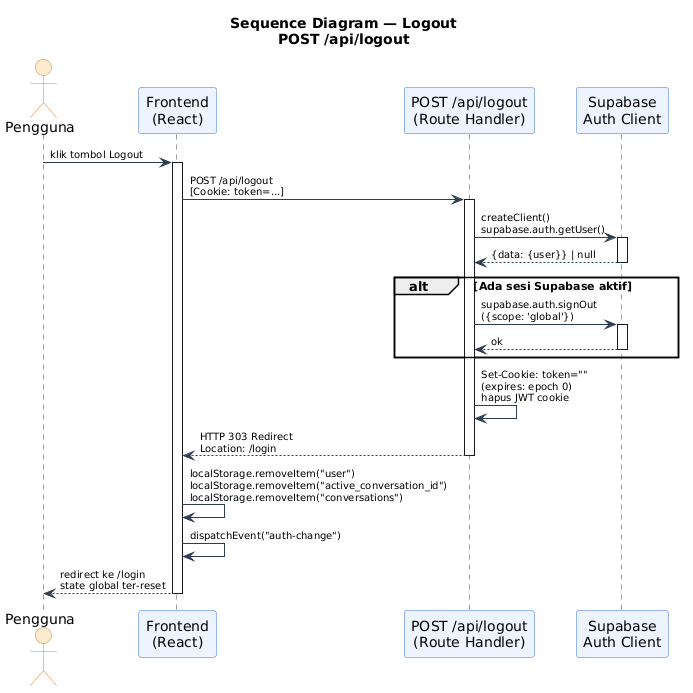

The diagram above was rendered by PlantUML. Its source (embedded in the PNG):
@startuml
title Sequence Diagram — Logout\nPOST /api/logout

skinparam sequence {
  ActorBackgroundColor #FDEBD0
  ActorBorderColor #e67e22
  ParticipantBackgroundColor #EEF4FF
  ParticipantBorderColor #2f6fed
  LifeLineBorderColor #2c3e50
  ArrowColor #2c3e50
  ArrowFontSize 10
}

actor "Pengguna" as USER
participant "Frontend\n(React)" as UI
participant "POST /api/logout\n(Route Handler)" as API
participant "Supabase\nAuth Client" as SUPABASE

USER -> UI : klik tombol Logout
activate UI

UI -> API : POST /api/logout\n[Cookie: token=...]
activate API

API -> SUPABASE : createClient()\nsupabase.auth.getUser()
activate SUPABASE
SUPABASE --> API : {data: {user}} | null
deactivate SUPABASE

alt Ada sesi Supabase aktif
  API -> SUPABASE : supabase.auth.signOut\n({scope: 'global'})
  activate SUPABASE
  SUPABASE --> API : ok
  deactivate SUPABASE
end

API -> API : Set-Cookie: token=""\n(expires: epoch 0)\nhapus JWT cookie

API --> UI : HTTP 303 Redirect\nLocation: /login
deactivate API

UI -> UI : localStorage.removeItem("user")\nlocalStorage.removeItem("active_conversation_id")\nlocalStorage.removeItem("conversations")
UI -> UI : dispatchEvent("auth-change")
UI --> USER : redirect ke /login\nstate global ter-reset
deactivate UI
@enduml